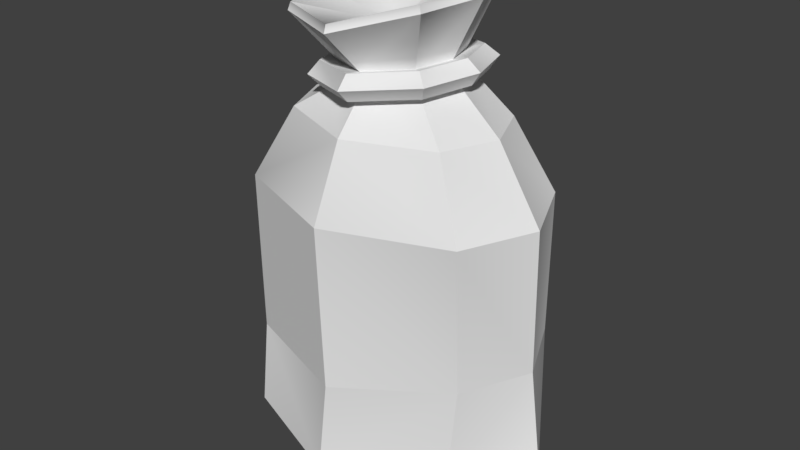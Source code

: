# Source: Sack.blend  (saved by Blender 2.78.0; exported with 4.5.12 LTS)
import bpy
from mathutils import Matrix  # noqa: F401  (used for matrix-valued properties, if any)

bpy.ops.wm.read_factory_settings(use_empty=True)
scene = bpy.context.scene
scene.name = 'Scene'

# ---- collections
col_collection_1 = bpy.data.collections.new('Collection 1'); scene.collection.children.link(col_collection_1)

# ---- world
world_world = bpy.data.worlds.new('World'); scene.world = world_world
world_world.color = (0.05088, 0.05088, 0.05088)
world_world.use_sun_shadow = False
world_world.sun_shadow_jitter_overblur = 0.0
world_world.cycles.sampling_method = 'MANUAL'

# ---- meshes
me_untitled_018 = bpy.data.meshes.new('Untitled.018')
me_untitled_018.from_pydata([(0.005158, 0.949, 0.1364), (0.00199, 0.9511, -0.144), (0.01079, 0.9044, 0.141), (-0.1012, 0.9362, 0.08493), (0.007506, 0.9066, -0.1493), (-0.1032, 0.9375, -0.0903), (-0.1308, 0.9333, -0.002391), (0.1104, 0.9627, 0.08274), (0.138, 0.9669, -0.005176), (0.1084, 0.964, -0.0925), (-0.09852, 0.8912, 0.08767), (-0.1006, 0.8926, -0.09378), (-0.1289, 0.8882, -0.002753), (0.1189, 0.9184, 0.08542), (0.1472, 0.9227, -0.005615), (0.1168, 0.9197, -0.09604), (-0.1673, 0.877, -0.002403), (-0.1309, 0.8826, -0.1193), (0.007832, 0.9005, -0.1906), (-0.1283, 0.8808, 0.1137), (0.1482, 0.9175, -0.1222), (0.1872, 0.9213, -0.006078), (0.01204, 0.8977, 0.1821), (0.004816, 0.9551, 0.1763), (-0.1318, 0.9386, 0.1102), (-0.1343, 0.9403, -0.1148), (-0.1698, 0.9348, -0.001939), (0.000749, 0.9578, -0.1837), (0.1508, 0.9157, 0.1108), (0.1399, 0.9726, 0.1074), (0.1754, 0.978, -0.005514), (0.1374, 0.9743, -0.1176), (0.008749, 0.9262, 0.2074), (-0.151, 0.9069, 0.1298), (-0.154, 0.9089, -0.1344), (-0.1955, 0.9025, -0.001892), (0.003972, 0.9294, -0.2153), (0.1667, 0.9467, 0.1265), (0.2082, 0.953, -0.006075), (0.1638, 0.9486, -0.1377), (0.008055, 0.02715, 0.3017), (0.008055, 0.6492, -0.2885), (0.008055, 0.02715, -0.3017), (0.005158, 0.949, 0.1364), (0.00199, 0.9511, -0.144), (-0.006217, 1.047, 0.2256), (-0.01575, 1.086, -0.2311), (0.008055, 0.2404, 0.2718), (0.008055, 0.2404, -0.2718), (-0.2912, 0.02715, 0.1886), (0.2912, 0.05924, 0.1893), (-0.2912, 0.02715, -0.1886), (0.2912, 0.05924, -0.1879), (-0.4126, 0.02715, -1.371e-06), (0.008055, -0.05803, -1.371e-06), (0.4126, 0.05924, 0.0006913), (0.008055, 0.8236, 0.2092), (0.008055, 0.8236, -0.2092), (0.01079, 0.9044, 0.141), (-0.1012, 0.9362, 0.08493), (0.007506, 0.9066, -0.1493), (-0.1032, 0.9375, -0.0903), (-0.1308, 0.9333, -0.002391), (0.1104, 0.9627, 0.08274), (0.138, 0.9669, -0.005176), (0.1084, 0.964, -0.0925), (-0.189, 1.043, 0.142), (-0.1929, 1.063, -0.1436), (-0.2395, 1.044, -0.0002415), (0.1673, 1.1, 0.1383), (0.2132, 1.112, -0.00493), (0.1615, 1.123, -0.1471), (-0.008513, 1.065, 0.2172), (-0.01785, 1.103, -0.2224), (-0.004625, 1.016, -0.003197), (-0.3649, 0.2404, -1.371e-06), (0.008055, 0.6492, 0.2885), (-0.2855, 0.2404, 0.1699), (0.3016, 0.2995, 0.1699), (0.381, 0.2995, -1.371e-06), (0.3016, 0.2995, -0.1699), (-0.2855, 0.2404, -0.1699), (-0.2925, -0.03526, -1.371e-06), (0.2925, -0.003169, 0.0006913), (-0.1955, 0.8236, 0.1308), (-0.1955, 0.8236, -0.1308), (-0.2505, 0.8236, -1.371e-06), (0.2116, 0.8236, 0.1308), (0.2666, 0.8236, -1.371e-06), (0.2116, 0.8236, -0.1308), (-0.09852, 0.8912, 0.08767), (-0.1006, 0.8926, -0.09378), (-0.1289, 0.8882, -0.002753), (0.1189, 0.9184, 0.08542), (0.1472, 0.9227, -0.005615), (0.1168, 0.9197, -0.09604), (-0.1853, 1.061, 0.1368), (-0.1891, 1.081, -0.1381), (-0.2341, 1.062, -0.0001615), (0.159, 1.117, 0.1332), (0.2033, 1.129, -0.004693), (0.1533, 1.14, -0.1416), (-0.3598, 0.6492, -1.371e-06), (-0.2815, 0.6492, -0.1803), (0.2976, 0.6492, -0.1803), (0.3759, 0.6492, -1.371e-06), (0.2976, 0.6492, 0.1803), (-0.2815, 0.6492, 0.1803)], [], [(8, 7, 29, 30), (6, 5, 25, 26), (15, 4, 18, 20), (4, 11, 17, 18), (1, 9, 31, 27), (9, 8, 30, 31), (13, 14, 21, 28), (14, 15, 20, 21), (32, 23, 24, 33), (34, 17, 16, 35), (34, 36, 18, 17), (33, 35, 16, 19), (37, 28, 21, 38), (37, 32, 22, 28), (38, 21, 20, 39), (36, 27, 31, 39), (5, 1, 27, 25), (10, 2, 22, 19), (7, 0, 23, 29), (2, 13, 28, 22), (11, 12, 16, 17), (3, 6, 26, 24), (12, 10, 19, 16), (0, 3, 24, 23), (18, 36, 39, 20), (30, 38, 39, 31), (29, 23, 32, 37), (29, 37, 38, 30), (24, 26, 35, 33), (25, 27, 36, 34), (25, 34, 35, 26), (22, 32, 33, 19), (77, 47, 76, 107), (106, 78, 79, 105), (76, 47, 78, 106), (72, 74, 96), (74, 99, 100), (74, 72, 99), (41, 48, 81, 103), (79, 80, 104, 105), (80, 48, 41, 104), (51, 42, 54, 82), (54, 40, 49, 82), (49, 53, 82), (53, 51, 82), (52, 55, 83), (55, 50, 83), (50, 40, 54, 83), (54, 42, 52, 83), (107, 102, 75, 77), (75, 102, 103, 81), (107, 76, 56, 84), (85, 103, 102, 86), (85, 86, 92, 91), (57, 85, 91, 60), (57, 41, 103, 85), (84, 86, 102, 107), (86, 84, 90, 92), (87, 106, 105, 88), (56, 76, 106, 87), (88, 105, 104, 89), (88, 89, 95, 94), (104, 41, 57, 89), (89, 57, 60, 95), (56, 58, 90, 84), (88, 94, 93, 87), (87, 93, 58, 56), (43, 45, 66, 59), (61, 62, 68, 67), (44, 61, 67, 46), (59, 66, 68, 62), (63, 64, 70, 69), (43, 63, 69, 45), (64, 65, 71, 70), (44, 46, 71, 65), (66, 45, 72, 96), (97, 67, 68, 98), (74, 97, 98), (73, 97, 74), (73, 46, 67, 97), (96, 98, 68, 66), (99, 69, 70, 100), (72, 45, 69, 99), (100, 70, 71, 101), (74, 100, 101), (71, 46, 73, 101), (74, 98, 96), (74, 101, 73), (53, 49, 77, 75), (53, 75, 81, 51), (40, 47, 77, 49), (50, 55, 79, 78), (40, 50, 78, 47), (55, 52, 80, 79), (48, 80, 52, 42), (48, 42, 51, 81)])
_k = set([(47, 76), (47, 77), (76, 107), (77, 107)])
me_untitled_018.attributes.new('sharp_edge', 'BOOLEAN', 'EDGE').data.foreach_set('value', [ (min(e.vertices), max(e.vertices)) in _k for e in me_untitled_018.edges])
_uv = me_untitled_018.uv_layers.new(name='map1')
_uv.uv.foreach_set('vector', [0.6669, 0.7296, 0.6672, 0.7486, 0.6672, 0.7486, 0.6669, 0.7296, 0.6652, 0.6417, 0.6656, 0.6597, 0.6656, 0.6597, 0.6652, 0.6417, 0.903, 0.8215, 0.9105, 0.7916, 0.9105, 0.7916, 0.903, 0.8215, 0.9105, 0.7916, 0.9272, 0.7678, 0.9272, 0.7678, 0.9105, 0.7916, 0.666, 0.6848, 0.6665, 0.7106, 0.6665, 0.7106, 0.666, 0.6848, 0.6665, 0.7106, 0.6669, 0.7296, 0.6669, 0.7296, 0.6665, 0.7106, 0.8928, 0.8643, 0.9025, 0.844, 0.9025, 0.844, 0.8928, 0.8643, 0.9025, 0.844, 0.903, 0.8215, 0.903, 0.8215, 0.9025, 0.844, 0.6619, 0.7744, 0.6677, 0.7747, 0.6682, 0.8001, 0.6624, 0.7998, 0.6598, 0.6601, 0.6539, 0.6604, 0.6536, 0.6425, 0.6594, 0.6421, 0.6598, 0.6601, 0.6602, 0.6853, 0.6544, 0.6859, 0.6539, 0.6604, 0.6624, 0.7998, 0.6627, 0.8174, 0.6569, 0.8174, 0.6566, 0.7995, 0.6614, 0.7486, 0.6556, 0.7487, 0.6553, 0.7298, 0.6611, 0.7297, 0.6614, 0.7486, 0.6619, 0.7744, 0.6561, 0.774, 0.6556, 0.7487, 0.6611, 0.7297, 0.6553, 0.7298, 0.6549, 0.7112, 0.6607, 0.7109, 0.6602, 0.6853, 0.666, 0.6848, 0.6665, 0.7106, 0.6607, 0.7109, 0.6656, 0.6597, 0.666, 0.6848, 0.666, 0.6848, 0.6656, 0.6597, 0.8923, 0.9238, 0.8871, 0.895, 0.8871, 0.895, 0.8923, 0.9238, 0.6672, 0.7486, 0.6677, 0.7747, 0.6677, 0.7747, 0.6672, 0.7486, 0.8871, 0.895, 0.8928, 0.8643, 0.8928, 0.8643, 0.8871, 0.895, 0.9272, 0.7678, 0.943, 0.7586, 0.943, 0.7586, 0.9272, 0.7678, 0.6682, 0.8001, 0.6685, 0.8174, 0.6685, 0.8174, 0.6682, 0.8001, 0.9021, 0.939, 0.8923, 0.9238, 0.8923, 0.9238, 0.9021, 0.939, 0.6677, 0.7747, 0.6682, 0.8001, 0.6682, 0.8001, 0.6677, 0.7747, 0.6544, 0.6859, 0.6602, 0.6853, 0.6607, 0.7109, 0.6549, 0.7112, 0.6669, 0.7296, 0.6611, 0.7297, 0.6607, 0.7109, 0.6665, 0.7106, 0.6672, 0.7486, 0.6677, 0.7747, 0.6619, 0.7744, 0.6614, 0.7486, 0.6672, 0.7486, 0.6614, 0.7486, 0.6611, 0.7297, 0.6669, 0.7296, 0.6682, 0.8001, 0.6685, 0.8174, 0.6627, 0.8174, 0.6624, 0.7998, 0.6656, 0.6597, 0.666, 0.6848, 0.6602, 0.6853, 0.6598, 0.6601, 0.6656, 0.6597, 0.6598, 0.6601, 0.6594, 0.6421, 0.6652, 0.6417, 0.6561, 0.774, 0.6619, 0.7744, 0.6624, 0.7998, 0.6566, 0.7995, 0.7625, 0.9619, 0.7671, 0.9072, 0.8422, 0.9085, 0.8447, 0.9623, 0.8338, 0.8589, 0.7677, 0.8485, 0.7675, 0.815, 0.8301, 0.829, 0.8422, 0.9085, 0.7671, 0.9072, 0.7677, 0.8485, 0.8338, 0.8589, 0.9953, 0.6664, 0.9563, 0.6667, 0.98, 0.6341, 0.9563, 0.6667, 0.9809, 0.6991, 0.9558, 0.7077, 0.9563, 0.6667, 0.9953, 0.6664, 0.9809, 0.6991, 0.8755, 0.7627, 0.8069, 0.7318, 0.8259, 0.6801, 0.9004, 0.7146, 0.7675, 0.815, 0.7826, 0.7849, 0.8474, 0.8042, 0.8301, 0.829, 0.7826, 0.7849, 0.8069, 0.7318, 0.8755, 0.7627, 0.8474, 0.8042, 0.7871, 0.6665, 0.7719, 0.7201, 0.7218, 0.7032, 0.7633, 0.6487, 0.678, 0.8968, 0.7305, 0.9028, 0.7216, 0.9578, 0.6925, 0.9638, 0.7216, 0.9578, 0.7089, 0.9894, 0.6925, 0.9638, 0.7889, 0.6325, 0.7871, 0.6665, 0.7633, 0.6487, 0.7453, 0.7679, 0.7221, 0.8049, 0.7182, 0.7737, 0.7221, 0.8049, 0.7268, 0.8483, 0.7049, 0.8314, 0.7268, 0.8483, 0.7305, 0.9028, 0.678, 0.8968, 0.7049, 0.8314, 0.7218, 0.7032, 0.7719, 0.7201, 0.7453, 0.7679, 0.7182, 0.7737, 0.8447, 0.9623, 0.8475, 0.9933, 0.7589, 0.9922, 0.7625, 0.9619, 0.8353, 0.6511, 0.9157, 0.6873, 0.9004, 0.7146, 0.8259, 0.6801, 0.8447, 0.9623, 0.8422, 0.9085, 0.874, 0.9031, 0.8797, 0.9459, 0.9257, 0.7434, 0.9004, 0.7146, 0.9157, 0.6873, 0.943, 0.7261, 0.9257, 0.7434, 0.943, 0.7261, 0.943, 0.7586, 0.9272, 0.7678, 0.9015, 0.7806, 0.9257, 0.7434, 0.9272, 0.7678, 0.9105, 0.7916, 0.9015, 0.7806, 0.8755, 0.7627, 0.9004, 0.7146, 0.9257, 0.7434, 0.8797, 0.9459, 0.8884, 0.9684, 0.8475, 0.9933, 0.8447, 0.9623, 0.8884, 0.9684, 0.8797, 0.9459, 0.8923, 0.9238, 0.9021, 0.939, 0.8724, 0.8616, 0.8338, 0.8589, 0.8301, 0.829, 0.8713, 0.839, 0.874, 0.9031, 0.8422, 0.9085, 0.8338, 0.8589, 0.8724, 0.8616, 0.8713, 0.839, 0.8301, 0.829, 0.8474, 0.8042, 0.8831, 0.8193, 0.8713, 0.839, 0.8831, 0.8193, 0.903, 0.8215, 0.9025, 0.844, 0.8474, 0.8042, 0.8755, 0.7627, 0.9015, 0.7806, 0.8831, 0.8193, 0.8831, 0.8193, 0.9015, 0.7806, 0.9105, 0.7916, 0.903, 0.8215, 0.874, 0.9031, 0.8871, 0.895, 0.8923, 0.9238, 0.8797, 0.9459, 0.8713, 0.839, 0.9025, 0.844, 0.8928, 0.8643, 0.8724, 0.8616, 0.8724, 0.8616, 0.8928, 0.8643, 0.8871, 0.895, 0.874, 0.9031, 0.6677, 0.7747, 0.6912, 0.7793, 0.6965, 0.811, 0.6682, 0.8001, 0.6656, 0.6597, 0.6652, 0.6417, 0.6867, 0.6226, 0.6943, 0.6475, 0.666, 0.6848, 0.6656, 0.6597, 0.6943, 0.6475, 0.6962, 0.6782, 0.6682, 0.8001, 0.6965, 0.811, 0.6912, 0.8361, 0.6685, 0.8174, 0.6672, 0.7486, 0.6669, 0.7296, 0.7019, 0.7289, 0.7011, 0.7518, 0.6677, 0.7747, 0.6672, 0.7486, 0.7011, 0.7518, 0.6912, 0.7793, 0.6669, 0.7296, 0.6665, 0.7106, 0.7059, 0.7061, 0.7019, 0.7289, 0.666, 0.6848, 0.6962, 0.6782, 0.7059, 0.7061, 0.6665, 0.7106, 0.6965, 0.811, 0.6912, 0.7793, 0.6951, 0.7798, 0.7002, 0.8115, 0.6976, 0.6466, 0.6943, 0.6475, 0.6867, 0.6226, 0.6903, 0.6219, 0.9563, 0.6667, 0.9295, 0.6354, 0.9546, 0.6262, 0.9154, 0.6677, 0.9295, 0.6354, 0.9563, 0.6667, 0.7, 0.6775, 0.6962, 0.6782, 0.6943, 0.6475, 0.6978, 0.6462, 0.7002, 0.8115, 0.6949, 0.8365, 0.6912, 0.8361, 0.6965, 0.811, 0.7049, 0.7523, 0.7011, 0.7518, 0.7019, 0.7289, 0.7056, 0.7291, 0.6951, 0.7798, 0.6912, 0.7793, 0.7011, 0.7518, 0.7049, 0.7523, 0.7056, 0.7291, 0.7019, 0.7289, 0.7059, 0.7061, 0.7096, 0.7056, 0.9563, 0.6667, 0.9558, 0.7077, 0.9303, 0.6998, 0.7059, 0.7061, 0.6962, 0.6782, 0.7, 0.6775, 0.7096, 0.7056, 0.9563, 0.6667, 0.9546, 0.6262, 0.98, 0.6341, 0.9563, 0.6667, 0.9303, 0.6998, 0.9154, 0.6677, 0.7089, 0.9894, 0.7216, 0.9578, 0.7625, 0.9619, 0.7589, 0.9922, 0.7889, 0.6325, 0.8353, 0.6511, 0.8259, 0.6801, 0.7871, 0.6665, 0.7305, 0.9028, 0.7671, 0.9072, 0.7625, 0.9619, 0.7216, 0.9578, 0.7268, 0.8483, 0.7221, 0.8049, 0.7675, 0.815, 0.7677, 0.8485, 0.7305, 0.9028, 0.7268, 0.8483, 0.7677, 0.8485, 0.7671, 0.9072, 0.7221, 0.8049, 0.7453, 0.7679, 0.7826, 0.7849, 0.7675, 0.815, 0.8069, 0.7318, 0.7826, 0.7849, 0.7453, 0.7679, 0.7719, 0.7201, 0.8069, 0.7318, 0.7719, 0.7201, 0.7871, 0.6665, 0.8259, 0.6801])
_uv.active_render = True
_uv = me_untitled_018.uv_layers.new(name='uvSet')
_uv.uv.foreach_set('vector', [0.7758, 0.2795, 0.7767, 0.3282, 0.7767, 0.3282, 0.7758, 0.2795, 0.7716, 0.05482, 0.7725, 0.1008, 0.7725, 0.1008, 0.7716, 0.05482, 0.6212, 0.5245, 0.6418, 0.4423, 0.6418, 0.4423, 0.6212, 0.5245, 0.6418, 0.4423, 0.6876, 0.377, 0.6876, 0.377, 0.6418, 0.4423, 0.7737, 0.1649, 0.7749, 0.231, 0.7749, 0.231, 0.7737, 0.1649, 0.7749, 0.231, 0.7758, 0.2795, 0.7758, 0.2795, 0.7749, 0.231, 0.5933, 0.642, 0.6198, 0.5862, 0.6198, 0.5862, 0.5933, 0.642, 0.6198, 0.5862, 0.6212, 0.5245, 0.6212, 0.5245, 0.6198, 0.5862, 0.7631, 0.3942, 0.778, 0.395, 0.7792, 0.4599, 0.7643, 0.4592, 0.7576, 0.1017, 0.7427, 0.1026, 0.7419, 0.05668, 0.7567, 0.05575, 0.7576, 0.1017, 0.7588, 0.1664, 0.744, 0.1678, 0.7427, 0.1026, 0.7643, 0.4592, 0.7652, 0.5043, 0.7503, 0.5042, 0.7494, 0.4585, 0.7619, 0.3283, 0.747, 0.3284, 0.7461, 0.2802, 0.7609, 0.2799, 0.7619, 0.3283, 0.7631, 0.3942, 0.7482, 0.3933, 0.747, 0.3284, 0.7609, 0.2799, 0.7461, 0.2802, 0.7452, 0.2325, 0.76, 0.2318, 0.7588, 0.1664, 0.7737, 0.1649, 0.7749, 0.231, 0.76, 0.2318, 0.7725, 0.1008, 0.7737, 0.1649, 0.7737, 0.1649, 0.7725, 0.1008, 0.5919, 0.8054, 0.5776, 0.7263, 0.5776, 0.7263, 0.5919, 0.8054, 0.7767, 0.3282, 0.778, 0.395, 0.778, 0.395, 0.7767, 0.3282, 0.5776, 0.7263, 0.5933, 0.642, 0.5933, 0.642, 0.5776, 0.7263, 0.6876, 0.377, 0.7311, 0.3516, 0.7311, 0.3516, 0.6876, 0.377, 0.7792, 0.4599, 0.7801, 0.5043, 0.7801, 0.5043, 0.7792, 0.4599, 0.6189, 0.8469, 0.5919, 0.8054, 0.5919, 0.8054, 0.6189, 0.8469, 0.778, 0.395, 0.7792, 0.4599, 0.7792, 0.4599, 0.778, 0.395, 0.744, 0.1678, 0.7588, 0.1664, 0.76, 0.2318, 0.7452, 0.2325, 0.7758, 0.2795, 0.7609, 0.2799, 0.76, 0.2318, 0.7749, 0.231, 0.7767, 0.3282, 0.778, 0.395, 0.7631, 0.3942, 0.7619, 0.3283, 0.7767, 0.3282, 0.7619, 0.3283, 0.7609, 0.2799, 0.7758, 0.2795, 0.7792, 0.4599, 0.7801, 0.5043, 0.7652, 0.5043, 0.7643, 0.4592, 0.7725, 0.1008, 0.7737, 0.1649, 0.7588, 0.1664, 0.7576, 0.1017, 0.7725, 0.1008, 0.7576, 0.1017, 0.7567, 0.05575, 0.7716, 0.05482, 0.7482, 0.3933, 0.7631, 0.3942, 0.7643, 0.4592, 0.7494, 0.4585, 0.2356, 0.91, 0.2481, 0.7596, 0.4543, 0.7632, 0.4611, 0.9109, 0.4313, 0.627, 0.2497, 0.5985, 0.2493, 0.5066, 0.421, 0.545, 0.4543, 0.7632, 0.2481, 0.7596, 0.2497, 0.5985, 0.4313, 0.627, 0.8495, 0.6338, 0.7406, 0.6344, 0.8068, 0.5438, 0.7406, 0.6344, 0.8093, 0.7249, 0.7392, 0.7486, 0.7406, 0.6344, 0.8495, 0.6338, 0.8093, 0.7249, 0.5458, 0.3628, 0.3575, 0.278, 0.4095, 0.1363, 0.6142, 0.2309, 0.2493, 0.5066, 0.2906, 0.424, 0.4686, 0.477, 0.421, 0.545, 0.2906, 0.424, 0.3575, 0.278, 0.5458, 0.3628, 0.4686, 0.477, 0.3031, 0.09881, 0.2613, 0.2459, 0.1238, 0.1997, 0.2376, 0.04996, 0.003527, 0.7311, 0.1475, 0.7476, 0.1233, 0.8986, 0.04339, 0.9151, 0.1233, 0.8986, 0.08847, 0.9852, 0.04339, 0.9151, 0.3079, 0.005395, 0.3031, 0.09881, 0.2376, 0.04996, 0.1882, 0.3771, 0.1246, 0.4788, 0.1138, 0.3931, 0.1246, 0.4788, 0.1375, 0.5979, 0.07745, 0.5515, 0.1375, 0.5979, 0.1475, 0.7476, 0.003527, 0.7311, 0.07745, 0.5515, 0.1238, 0.1997, 0.2613, 0.2459, 0.1882, 0.3771, 0.1138, 0.3931, 0.4611, 0.9109, 0.4688, 0.996, 0.2257, 0.9929, 0.2356, 0.91, 0.4353, 0.05666, 0.6562, 0.1559, 0.6142, 0.2309, 0.4095, 0.1363, 0.4611, 0.9109, 0.4543, 0.7632, 0.5417, 0.7484, 0.5573, 0.8659, 0.6836, 0.3101, 0.6142, 0.2309, 0.6562, 0.1559, 0.7309, 0.2625, 0.6836, 0.3101, 0.7309, 0.2625, 0.7311, 0.3516, 0.6876, 0.377, 0.617, 0.4121, 0.6836, 0.3101, 0.6876, 0.377, 0.6418, 0.4423, 0.617, 0.4121, 0.5458, 0.3628, 0.6142, 0.2309, 0.6836, 0.3101, 0.5573, 0.8659, 0.581, 0.9278, 0.4688, 0.996, 0.4611, 0.9109, 0.581, 0.9278, 0.5573, 0.8659, 0.5919, 0.8054, 0.6189, 0.8469, 0.5371, 0.6346, 0.4313, 0.627, 0.421, 0.545, 0.5341, 0.5725, 0.5417, 0.7484, 0.4543, 0.7632, 0.4313, 0.627, 0.5371, 0.6346, 0.5341, 0.5725, 0.421, 0.545, 0.4686, 0.477, 0.5666, 0.5184, 0.5341, 0.5725, 0.5666, 0.5184, 0.6212, 0.5245, 0.6198, 0.5862, 0.4686, 0.477, 0.5458, 0.3628, 0.617, 0.4121, 0.5666, 0.5184, 0.5666, 0.5184, 0.617, 0.4121, 0.6418, 0.4423, 0.6212, 0.5245, 0.5417, 0.7484, 0.5776, 0.7263, 0.5919, 0.8054, 0.5573, 0.8659, 0.5341, 0.5725, 0.6198, 0.5862, 0.5933, 0.642, 0.5371, 0.6346, 0.5371, 0.6346, 0.5933, 0.642, 0.5776, 0.7263, 0.5417, 0.7484, 0.778, 0.395, 0.8381, 0.4067, 0.8517, 0.4878, 0.7792, 0.4599, 0.7725, 0.1008, 0.7716, 0.05482, 0.8264, 0.005844, 0.8458, 0.06957, 0.7737, 0.1649, 0.7725, 0.1008, 0.8458, 0.06957, 0.8508, 0.148, 0.7792, 0.4599, 0.8517, 0.4878, 0.838, 0.552, 0.7801, 0.5043, 0.7767, 0.3282, 0.7758, 0.2795, 0.8654, 0.2778, 0.8633, 0.3365, 0.778, 0.395, 0.7767, 0.3282, 0.8633, 0.3365, 0.8381, 0.4067, 0.7758, 0.2795, 0.7749, 0.231, 0.8756, 0.2195, 0.8654, 0.2778, 0.7737, 0.1649, 0.8508, 0.148, 0.8756, 0.2195, 0.7749, 0.231, 0.8517, 0.4878, 0.8381, 0.4067, 0.848, 0.4079, 0.8612, 0.4892, 0.8544, 0.06736, 0.8458, 0.06957, 0.8264, 0.005844, 0.8359, 0.003968, 0.7406, 0.6344, 0.666, 0.5473, 0.736, 0.5216, 0.6266, 0.6374, 0.666, 0.5473, 0.7406, 0.6344, 0.8606, 0.1462, 0.8508, 0.148, 0.8458, 0.06957, 0.855, 0.06638, 0.8612, 0.4892, 0.8474, 0.5532, 0.838, 0.552, 0.8517, 0.4878, 0.8731, 0.3376, 0.8633, 0.3365, 0.8654, 0.2778, 0.8748, 0.2783, 0.848, 0.4079, 0.8381, 0.4067, 0.8633, 0.3365, 0.8731, 0.3376, 0.8748, 0.2783, 0.8654, 0.2778, 0.8756, 0.2195, 0.8852, 0.2182, 0.7406, 0.6344, 0.7392, 0.7486, 0.6681, 0.7268, 0.8756, 0.2195, 0.8508, 0.148, 0.8606, 0.1462, 0.8852, 0.2182, 0.7406, 0.6344, 0.736, 0.5216, 0.8068, 0.5438, 0.7406, 0.6344, 0.6681, 0.7268, 0.6266, 0.6374, 0.08847, 0.9852, 0.1233, 0.8986, 0.2356, 0.91, 0.2257, 0.9929, 0.3079, 0.005395, 0.4353, 0.05666, 0.4095, 0.1363, 0.3031, 0.09881, 0.1475, 0.7476, 0.2481, 0.7596, 0.2356, 0.91, 0.1233, 0.8986, 0.1375, 0.5979, 0.1246, 0.4788, 0.2493, 0.5066, 0.2497, 0.5985, 0.1475, 0.7476, 0.1375, 0.5979, 0.2497, 0.5985, 0.2481, 0.7596, 0.1246, 0.4788, 0.1882, 0.3771, 0.2906, 0.424, 0.2493, 0.5066, 0.3575, 0.278, 0.2906, 0.424, 0.1882, 0.3771, 0.2613, 0.2459, 0.3575, 0.278, 0.2613, 0.2459, 0.3031, 0.09881, 0.4095, 0.1363])
_ca = me_untitled_018.color_attributes.new('Col', 'BYTE_COLOR', 'CORNER')
_ca.data.foreach_set('color', [0.1248, 0.08866, 0.07036, 1.0, 0.1248, 0.08866, 0.07036, 1.0, 0.1248, 0.08866, 0.07036, 1.0, 0.1248, 0.08866, 0.07036, 1.0, 0.1248, 0.08866, 0.07036, 1.0, 0.1248, 0.08866, 0.07036, 1.0, 0.1248, 0.08866, 0.07036, 1.0, 0.1248, 0.08866, 0.07036, 1.0, 0.1248, 0.08866, 0.07036, 1.0, 0.1248, 0.08866, 0.07036, 1.0, 0.1248, 0.08866, 0.07036, 1.0, 0.1248, 0.08866, 0.07036, 1.0, 0.1248, 0.08866, 0.07036, 1.0, 0.1248, 0.08866, 0.07036, 1.0, 0.1248, 0.08866, 0.07036, 1.0, 0.1248, 0.08866, 0.07036, 1.0, 0.1248, 0.08866, 0.07036, 1.0, 0.1248, 0.08866, 0.07036, 1.0, 0.1248, 0.08866, 0.07036, 1.0, 0.1248, 0.08866, 0.07036, 1.0, 0.1248, 0.08866, 0.07036, 1.0, 0.1248, 0.08866, 0.07036, 1.0, 0.1248, 0.08866, 0.07036, 1.0, 0.1248, 0.08866, 0.07036, 1.0, 0.1248, 0.08866, 0.07036, 1.0, 0.1248, 0.08866, 0.07036, 1.0, 0.1248, 0.08866, 0.07036, 1.0, 0.1248, 0.08866, 0.07036, 1.0, 0.1248, 0.08866, 0.07036, 1.0, 0.1248, 0.08866, 0.07036, 1.0, 0.1248, 0.08866, 0.07036, 1.0, 0.1248, 0.08866, 0.07036, 1.0, 0.1248, 0.08866, 0.07036, 1.0, 0.1248, 0.08866, 0.07036, 1.0, 0.1248, 0.08866, 0.07036, 1.0, 0.1248, 0.08866, 0.07036, 1.0, 0.1248, 0.08866, 0.07036, 1.0, 0.1248, 0.08866, 0.07036, 1.0, 0.1248, 0.08866, 0.07036, 1.0, 0.1248, 0.08866, 0.07036, 1.0, 0.1248, 0.08866, 0.07036, 1.0, 0.1248, 0.08866, 0.07036, 1.0, 0.1248, 0.08866, 0.07036, 1.0, 0.1248, 0.08866, 0.07036, 1.0, 0.1248, 0.08866, 0.07036, 1.0, 0.1248, 0.08866, 0.07036, 1.0, 0.1248, 0.08866, 0.07036, 1.0, 0.1248, 0.08866, 0.07036, 1.0, 0.1248, 0.08866, 0.07036, 1.0, 0.1248, 0.08866, 0.07036, 1.0, 0.1248, 0.08866, 0.07036, 1.0, 0.1248, 0.08866, 0.07036, 1.0, 0.1248, 0.08866, 0.07036, 1.0, 0.1248, 0.08866, 0.07036, 1.0, 0.1248, 0.08866, 0.07036, 1.0, 0.1248, 0.08866, 0.07036, 1.0, 0.1248, 0.08866, 0.07036, 1.0, 0.1248, 0.08866, 0.07036, 1.0, 0.1248, 0.08866, 0.07036, 1.0, 0.1248, 0.08866, 0.07036, 1.0, 0.1248, 0.08866, 0.07036, 1.0, 0.1248, 0.08866, 0.07036, 1.0, 0.1248, 0.08866, 0.07036, 1.0, 0.1248, 0.08866, 0.07036, 1.0, 0.1248, 0.08866, 0.07036, 1.0, 0.1248, 0.08866, 0.07036, 1.0, 0.1248, 0.08866, 0.07036, 1.0, 0.1248, 0.08866, 0.07036, 1.0, 0.1248, 0.08866, 0.07036, 1.0, 0.1248, 0.08866, 0.07036, 1.0, 0.1248, 0.08866, 0.07036, 1.0, 0.1248, 0.08866, 0.07036, 1.0, 0.1248, 0.08866, 0.07036, 1.0, 0.1248, 0.08866, 0.07036, 1.0, 0.1248, 0.08866, 0.07036, 1.0, 0.1248, 0.08866, 0.07036, 1.0, 0.1248, 0.08866, 0.07036, 1.0, 0.1248, 0.08866, 0.07036, 1.0, 0.1248, 0.08866, 0.07036, 1.0, 0.1248, 0.08866, 0.07036, 1.0, 0.1248, 0.08866, 0.07036, 1.0, 0.1248, 0.08866, 0.07036, 1.0, 0.1248, 0.08866, 0.07036, 1.0, 0.1248, 0.08866, 0.07036, 1.0, 0.1248, 0.08866, 0.07036, 1.0, 0.1248, 0.08866, 0.07036, 1.0, 0.1248, 0.08866, 0.07036, 1.0, 0.1248, 0.08866, 0.07036, 1.0, 0.1248, 0.08866, 0.07036, 1.0, 0.1248, 0.08866, 0.07036, 1.0, 0.1248, 0.08866, 0.07036, 1.0, 0.1248, 0.08866, 0.07036, 1.0, 0.1248, 0.08866, 0.07036, 1.0, 0.1248, 0.08866, 0.07036, 1.0, 0.1248, 0.08866, 0.07036, 1.0, 0.1248, 0.08866, 0.07036, 1.0, 0.1248, 0.08866, 0.07036, 1.0, 0.1248, 0.08866, 0.07036, 1.0, 0.1248, 0.08866, 0.07036, 1.0, 0.1248, 0.08866, 0.07036, 1.0, 0.1248, 0.08866, 0.07036, 1.0, 0.1248, 0.08866, 0.07036, 1.0, 0.1248, 0.08866, 0.07036, 1.0, 0.1248, 0.08866, 0.07036, 1.0, 0.1248, 0.08866, 0.07036, 1.0, 0.1248, 0.08866, 0.07036, 1.0, 0.1248, 0.08866, 0.07036, 1.0, 0.1248, 0.08866, 0.07036, 1.0, 0.1248, 0.08866, 0.07036, 1.0, 0.1248, 0.08866, 0.07036, 1.0, 0.1248, 0.08866, 0.07036, 1.0, 0.1248, 0.08866, 0.07036, 1.0, 0.1248, 0.08866, 0.07036, 1.0, 0.1248, 0.08866, 0.07036, 1.0, 0.1248, 0.08866, 0.07036, 1.0, 0.1248, 0.08866, 0.07036, 1.0, 0.1248, 0.08866, 0.07036, 1.0, 0.1248, 0.08866, 0.07036, 1.0, 0.1248, 0.08866, 0.07036, 1.0, 0.1248, 0.08866, 0.07036, 1.0, 0.1248, 0.08866, 0.07036, 1.0, 0.1248, 0.08866, 0.07036, 1.0, 0.1248, 0.08866, 0.07036, 1.0, 0.1248, 0.08866, 0.07036, 1.0, 0.1248, 0.08866, 0.07036, 1.0, 0.1248, 0.08866, 0.07036, 1.0, 0.1248, 0.08866, 0.07036, 1.0, 0.1248, 0.08866, 0.07036, 1.0, 0.2623, 0.2122, 0.1356, 1.0, 0.2623, 0.2122, 0.1356, 1.0, 0.2623, 0.2122, 0.1356, 1.0, 0.2623, 0.2122, 0.1356, 1.0, 0.2623, 0.2122, 0.1356, 1.0, 0.2623, 0.2122, 0.1356, 1.0, 0.2623, 0.2122, 0.1356, 1.0, 0.2623, 0.2122, 0.1356, 1.0, 0.2623, 0.2122, 0.1356, 1.0, 0.2623, 0.2122, 0.1356, 1.0, 0.2623, 0.2122, 0.1356, 1.0, 0.2623, 0.2122, 0.1356, 1.0, 0.2623, 0.2122, 0.1356, 1.0, 0.2623, 0.2122, 0.1356, 1.0, 0.2623, 0.2122, 0.1356, 1.0, 0.2623, 0.2122, 0.1356, 1.0, 0.2623, 0.2122, 0.1356, 1.0, 0.2623, 0.2122, 0.1356, 1.0, 0.2623, 0.2122, 0.1356, 1.0, 0.2623, 0.2122, 0.1356, 1.0, 0.2623, 0.2122, 0.1356, 1.0, 0.2623, 0.2122, 0.1356, 1.0, 0.2623, 0.2122, 0.1356, 1.0, 0.2623, 0.2122, 0.1356, 1.0, 0.2623, 0.2122, 0.1356, 1.0, 0.2623, 0.2122, 0.1356, 1.0, 0.2623, 0.2122, 0.1356, 1.0, 0.2623, 0.2122, 0.1356, 1.0, 0.2623, 0.2122, 0.1356, 1.0, 0.2623, 0.2122, 0.1356, 1.0, 0.2623, 0.2122, 0.1356, 1.0, 0.2623, 0.2122, 0.1356, 1.0, 0.2623, 0.2122, 0.1356, 1.0, 0.2623, 0.2122, 0.1356, 1.0, 0.2623, 0.2122, 0.1356, 1.0, 0.2623, 0.2122, 0.1356, 1.0, 0.2623, 0.2122, 0.1356, 1.0, 0.2623, 0.2122, 0.1356, 1.0, 0.2623, 0.2122, 0.1356, 1.0, 0.2623, 0.2122, 0.1356, 1.0, 0.2623, 0.2122, 0.1356, 1.0, 0.2623, 0.2122, 0.1356, 1.0, 0.2623, 0.2122, 0.1356, 1.0, 0.2623, 0.2122, 0.1356, 1.0, 0.2623, 0.2122, 0.1356, 1.0, 0.2623, 0.2122, 0.1356, 1.0, 0.2623, 0.2122, 0.1356, 1.0, 0.2623, 0.2122, 0.1356, 1.0, 0.2623, 0.2122, 0.1356, 1.0, 0.2623, 0.2122, 0.1356, 1.0, 0.2623, 0.2122, 0.1356, 1.0, 0.2623, 0.2122, 0.1356, 1.0, 0.2623, 0.2122, 0.1356, 1.0, 0.2623, 0.2122, 0.1356, 1.0, 0.2623, 0.2122, 0.1356, 1.0, 0.2623, 0.2122, 0.1356, 1.0, 0.2623, 0.2122, 0.1356, 1.0, 0.2623, 0.2122, 0.1356, 1.0, 0.2623, 0.2122, 0.1356, 1.0, 0.2623, 0.2122, 0.1356, 1.0, 0.2623, 0.2122, 0.1356, 1.0, 0.2623, 0.2122, 0.1356, 1.0, 0.2623, 0.2122, 0.1356, 1.0, 0.2623, 0.2122, 0.1356, 1.0, 0.2623, 0.2122, 0.1356, 1.0, 0.2623, 0.2122, 0.1356, 1.0, 0.2623, 0.2122, 0.1356, 1.0, 0.2623, 0.2122, 0.1356, 1.0, 0.2623, 0.2122, 0.1356, 1.0, 0.2623, 0.2122, 0.1356, 1.0, 0.2623, 0.2122, 0.1356, 1.0, 0.2623, 0.2122, 0.1356, 1.0, 0.2623, 0.2122, 0.1356, 1.0, 0.2623, 0.2122, 0.1356, 1.0, 0.2623, 0.2122, 0.1356, 1.0, 0.2623, 0.2122, 0.1356, 1.0, 0.2623, 0.2122, 0.1356, 1.0, 0.2623, 0.2122, 0.1356, 1.0, 0.2623, 0.2122, 0.1356, 1.0, 0.2623, 0.2122, 0.1356, 1.0, 0.2623, 0.2122, 0.1356, 1.0, 0.2623, 0.2122, 0.1356, 1.0, 0.2623, 0.2122, 0.1356, 1.0, 0.2623, 0.2122, 0.1356, 1.0, 0.2623, 0.2122, 0.1356, 1.0, 0.2623, 0.2122, 0.1356, 1.0, 0.2623, 0.2122, 0.1356, 1.0, 0.2623, 0.2122, 0.1356, 1.0, 0.2623, 0.2122, 0.1356, 1.0, 0.2623, 0.2122, 0.1356, 1.0, 0.2623, 0.2122, 0.1356, 1.0, 0.2623, 0.2122, 0.1356, 1.0, 0.2623, 0.2122, 0.1356, 1.0, 0.2623, 0.2122, 0.1356, 1.0, 0.2623, 0.2122, 0.1356, 1.0, 0.2623, 0.2122, 0.1356, 1.0, 0.2623, 0.2122, 0.1356, 1.0, 0.2623, 0.2122, 0.1356, 1.0, 0.2623, 0.2122, 0.1356, 1.0, 0.2623, 0.2122, 0.1356, 1.0, 0.2623, 0.2122, 0.1356, 1.0, 0.2623, 0.2122, 0.1356, 1.0, 0.2623, 0.2122, 0.1356, 1.0, 0.2623, 0.2122, 0.1356, 1.0, 0.2623, 0.2122, 0.1356, 1.0, 0.2623, 0.2122, 0.1356, 1.0, 0.2623, 0.2122, 0.1356, 1.0, 0.2623, 0.2122, 0.1356, 1.0, 0.2623, 0.2122, 0.1356, 1.0, 0.2623, 0.2122, 0.1356, 1.0, 0.2623, 0.2122, 0.1356, 1.0, 0.2623, 0.2122, 0.1356, 1.0, 0.2623, 0.2122, 0.1356, 1.0, 0.2623, 0.2122, 0.1356, 1.0, 0.2623, 0.2122, 0.1356, 1.0, 0.2623, 0.2122, 0.1356, 1.0, 0.2623, 0.2122, 0.1356, 1.0, 0.2623, 0.2122, 0.1356, 1.0, 0.2623, 0.2122, 0.1356, 1.0, 0.2623, 0.2122, 0.1356, 1.0, 0.2623, 0.2122, 0.1356, 1.0, 0.2623, 0.2122, 0.1356, 1.0, 0.2623, 0.2122, 0.1356, 1.0, 0.2623, 0.2122, 0.1356, 1.0, 0.2623, 0.2122, 0.1356, 1.0, 0.2623, 0.2122, 0.1356, 1.0, 0.2623, 0.2122, 0.1356, 1.0, 0.2623, 0.2122, 0.1356, 1.0, 0.2623, 0.2122, 0.1356, 1.0, 0.2623, 0.2122, 0.1356, 1.0, 0.2623, 0.2122, 0.1356, 1.0, 0.2623, 0.2122, 0.1356, 1.0, 0.2623, 0.2122, 0.1356, 1.0, 0.2623, 0.2122, 0.1356, 1.0, 0.2623, 0.2122, 0.1356, 1.0, 0.2623, 0.2122, 0.1356, 1.0, 0.2623, 0.2122, 0.1356, 1.0, 0.2623, 0.2122, 0.1356, 1.0, 0.2623, 0.2122, 0.1356, 1.0, 0.2623, 0.2122, 0.1356, 1.0, 0.2623, 0.2122, 0.1356, 1.0, 0.2623, 0.2122, 0.1356, 1.0, 0.2623, 0.2122, 0.1356, 1.0, 0.2623, 0.2122, 0.1356, 1.0, 0.2623, 0.2122, 0.1356, 1.0, 0.2623, 0.2122, 0.1356, 1.0, 0.2623, 0.2122, 0.1356, 1.0, 0.2623, 0.2122, 0.1356, 1.0, 0.2623, 0.2122, 0.1356, 1.0, 0.2623, 0.2122, 0.1356, 1.0, 0.2623, 0.2122, 0.1356, 1.0, 0.2623, 0.2122, 0.1356, 1.0, 0.2623, 0.2122, 0.1356, 1.0, 0.2623, 0.2122, 0.1356, 1.0, 0.2623, 0.2122, 0.1356, 1.0, 0.2623, 0.2122, 0.1356, 1.0, 0.2623, 0.2122, 0.1356, 1.0, 0.2623, 0.2122, 0.1356, 1.0, 0.2623, 0.2122, 0.1356, 1.0, 0.2623, 0.2122, 0.1356, 1.0, 0.2623, 0.2122, 0.1356, 1.0, 0.2623, 0.2122, 0.1356, 1.0, 0.2623, 0.2122, 0.1356, 1.0, 0.2623, 0.2122, 0.1356, 1.0, 0.2623, 0.2122, 0.1356, 1.0, 0.2623, 0.2122, 0.1356, 1.0, 0.2623, 0.2122, 0.1356, 1.0, 0.2623, 0.2122, 0.1356, 1.0, 0.2623, 0.2122, 0.1356, 1.0, 0.2623, 0.2122, 0.1356, 1.0, 0.2623, 0.2122, 0.1356, 1.0, 0.2623, 0.2122, 0.1356, 1.0, 0.2623, 0.2122, 0.1356, 1.0, 0.2623, 0.2122, 0.1356, 1.0, 0.2623, 0.2122, 0.1356, 1.0, 0.2623, 0.2122, 0.1356, 1.0, 0.2623, 0.2122, 0.1356, 1.0, 0.2623, 0.2122, 0.1356, 1.0, 0.2623, 0.2122, 0.1356, 1.0, 0.2623, 0.2122, 0.1356, 1.0, 0.2623, 0.2122, 0.1356, 1.0, 0.2623, 0.2122, 0.1356, 1.0, 0.2623, 0.2122, 0.1356, 1.0, 0.2623, 0.2122, 0.1356, 1.0, 0.2623, 0.2122, 0.1356, 1.0, 0.2623, 0.2122, 0.1356, 1.0, 0.2623, 0.2122, 0.1356, 1.0, 0.2623, 0.2122, 0.1356, 1.0, 0.2623, 0.2122, 0.1356, 1.0, 0.2623, 0.2122, 0.1356, 1.0, 0.2623, 0.2122, 0.1356, 1.0, 0.2623, 0.2122, 0.1356, 1.0, 0.2623, 0.2122, 0.1356, 1.0, 0.2623, 0.2122, 0.1356, 1.0, 0.2623, 0.2122, 0.1356, 1.0, 0.2623, 0.2122, 0.1356, 1.0, 0.2623, 0.2122, 0.1356, 1.0, 0.2623, 0.2122, 0.1356, 1.0, 0.2623, 0.2122, 0.1356, 1.0, 0.2623, 0.2122, 0.1356, 1.0, 0.2623, 0.2122, 0.1356, 1.0, 0.2623, 0.2122, 0.1356, 1.0, 0.2623, 0.2122, 0.1356, 1.0, 0.2623, 0.2122, 0.1356, 1.0, 0.2623, 0.2122, 0.1356, 1.0, 0.2623, 0.2122, 0.1356, 1.0, 0.2623, 0.2122, 0.1356, 1.0, 0.2623, 0.2122, 0.1356, 1.0, 0.2623, 0.2122, 0.1356, 1.0, 0.2623, 0.2122, 0.1356, 1.0, 0.2623, 0.2122, 0.1356, 1.0, 0.2623, 0.2122, 0.1356, 1.0, 0.2623, 0.2122, 0.1356, 1.0, 0.2623, 0.2122, 0.1356, 1.0, 0.2623, 0.2122, 0.1356, 1.0, 0.2623, 0.2122, 0.1356, 1.0, 0.2623, 0.2122, 0.1356, 1.0, 0.2623, 0.2122, 0.1356, 1.0, 0.2623, 0.2122, 0.1356, 1.0, 0.2623, 0.2122, 0.1356, 1.0, 0.2623, 0.2122, 0.1356, 1.0, 0.2623, 0.2122, 0.1356, 1.0, 0.2623, 0.2122, 0.1356, 1.0, 0.2623, 0.2122, 0.1356, 1.0, 0.2623, 0.2122, 0.1356, 1.0, 0.2623, 0.2122, 0.1356, 1.0, 0.2623, 0.2122, 0.1356, 1.0, 0.2623, 0.2122, 0.1356, 1.0, 0.2623, 0.2122, 0.1356, 1.0, 0.2623, 0.2122, 0.1356, 1.0, 0.2623, 0.2122, 0.1356, 1.0, 0.2623, 0.2122, 0.1356, 1.0, 0.2623, 0.2122, 0.1356, 1.0, 0.2623, 0.2122, 0.1356, 1.0, 0.2623, 0.2122, 0.1356, 1.0, 0.2623, 0.2122, 0.1356, 1.0, 0.2623, 0.2122, 0.1356, 1.0, 0.2623, 0.2122, 0.1356, 1.0, 0.2623, 0.2122, 0.1356, 1.0, 0.2623, 0.2122, 0.1356, 1.0, 0.2623, 0.2122, 0.1356, 1.0, 0.2623, 0.2122, 0.1356, 1.0, 0.2623, 0.2122, 0.1356, 1.0, 0.2623, 0.2122, 0.1356, 1.0])
me_untitled_018.use_remesh_preserve_volume = False
me_untitled_018.use_remesh_preserve_attributes = False
me_untitled_018.use_mirror_vertex_groups = False
me_untitled_018.update()
me_untitled_018.normals_split_custom_set([tuple(v) for v in zip(*[iter([-0.2475, 0.9536, 0.1714, -0.2074, 0.9462, -0.2486, -0.4382, 0.8805, -0.1806, -0.4763, 0.8789, 0.02567, 0.01246, 0.9858, -0.1674, -0.0421, 0.9647, 0.2601, 0.2025, 0.9582, 0.2019, 0.2586, 0.966, -0.006976, 0.09944, -0.995, 0.00395, 0.1667, -0.9829, 0.07872, 0.1153, -0.9591, 0.2586, -0.09919, -0.9877, 0.1209, 0.0895, -0.9937, 0.06759, 0.2162, -0.9727, -0.08401, 0.4143, -0.8963, 0.1582, 0.1232, -0.9592, 0.2546, -0.1957, 0.9799, -0.03933, -0.1333, 0.9906, -0.02924, -0.3951, 0.9087, 0.1349, -0.009687, 0.9669, 0.255, -0.1262, 0.9717, 0.1996, -0.09392, 0.9949, -0.03614, -0.4031, 0.9083, -0.1117, -0.3792, 0.8941, 0.2384, 0.1252, -0.9867, -0.104, 0.07742, -0.9921, 0.09843, -0.192, -0.9798, 0.05611, -0.08275, -0.9723, -0.2186, 0.07948, -0.9905, -0.1119, 0.07605, -0.9866, 0.1443, -0.1138, -0.9787, 0.1708, -0.1913, -0.9791, -0.06948, -0.5147, 0.6583, 0.5492, -0.5899, 0.5331, 0.6064, -0.4825, 0.4558, 0.7479, -0.1783, 0.6584, 0.7312, -0.6968, -0.7168, -0.02498, -0.803, -0.5825, -0.1261, -0.6151, -0.5767, -0.5377, -0.3744, -0.8692, -0.323, -0.06002, -0.7104, -0.7013, -0.4544, -0.6599, -0.5984, -0.3853, -0.5666, -0.7284, -0.2258, -0.4779, -0.8489, -0.5313, -0.8445, 0.06738, -0.4605, -0.835, 0.3011, -0.8182, -0.4542, 0.3526, -0.7758, -0.6291, 0.04942, 0.8562, -0.5164, 0.01378, 0.8984, -0.4111, 0.1547, 0.8348, -0.4065, 0.3713, 0.6912, -0.637, 0.3414, 0.2902, -0.6628, 0.6902, 0.4989, -0.6969, 0.5152, 0.4778, -0.4348, 0.7633, 0.3578, -0.4692, 0.8073, 0.6603, -0.6804, -0.318, 0.829, -0.3978, -0.393, 0.8747, -0.4642, -0.1392, 0.763, -0.6289, -0.1492, 0.2914, 0.7907, -0.5385, 0.2362, 0.5815, -0.7785, 0.2565, 0.5788, -0.7741, 0.01564, 0.7453, -0.6666, -0.2, 0.9797, 0.01424, -0.2263, 0.941, 0.2517, -0.038, 0.9301, 0.3654, 0.1547, 0.9852, 0.07344, 0.1101, -0.9915, 0.0686, 0.0382, -0.9875, -0.1531, 0.1462, -0.9392, -0.3106, 0.4282, -0.896, -0.1173, -0.03771, 0.9993, -0.004697, -0.09594, 0.9938, 0.05573, -0.02419, 0.9548, -0.2962, -0.3909, 0.9191, -0.04927, 0.125, -0.9919, -0.0231, 0.02506, -0.9997, 0.005746, -0.1218, -0.9766, -0.1772, 0.1592, -0.9508, -0.2657, 0.06712, -0.9913, 0.1133, 0.2364, -0.9286, -0.2859, 0.5682, -0.8213, -0.05142, 0.3385, -0.9056, 0.2554, -0.04333, 0.9649, -0.2592, -0.1687, 0.9844, 0.05082, 0.1693, 0.9753, 0.1421, 0.211, 0.9578, -0.1952, -0.02082, -0.9971, 0.073, 0.09759, -0.9684, -0.2293, 0.396, -0.879, -0.2657, 0.4444, -0.8704, 0.212, -0.2745, 0.951, -0.1424, -0.2156, 0.9765, 0.006387, 0.1618, 0.9855, -0.05151, -0.1022, 0.9253, -0.3652, 0.506, -0.4614, -0.7287, 0.4925, -0.6137, -0.6171, 0.2696, -0.7, -0.6613, 0.4078, -0.4389, -0.8006, 0.7149, 0.6255, -0.3124, 0.4544, 0.7977, -0.3966, 0.5876, 0.8055, -0.07699, 0.706, 0.7047, -0.07051, 0.3666, 0.5715, 0.7342, 0.3437, 0.5544, 0.758, 0.3987, 0.7755, 0.4895, 0.07364, 0.766, 0.6386, 0.6467, 0.7627, 0.01053, 0.4395, 0.8909, 0.1143, 0.4457, 0.8283, 0.3395, 0.5886, 0.6888, 0.4232, -0.8173, 0.576, 0.0158, -0.8538, 0.4122, 0.3181, -0.6308, 0.6509, 0.4223, -0.766, 0.6428, -0.00786, -0.4876, 0.4772, -0.7312, -0.5833, 0.6158, -0.5298, -0.4183, 0.779, -0.4671, -0.2093, 0.763, -0.6116, -0.8207, 0.5714, -0.003053, -0.65, 0.7541, -0.09355, -0.5752, 0.6645, -0.4771, -0.7326, 0.5318, -0.4249, -0.4126, -0.6134, 0.6734, -0.2942, -0.7571, 0.5833, -0.1156, -0.7968, 0.593, -0.3019, -0.4548, 0.8379, -0.3388, -0.02954, 0.9404, -0.3388, -0.02954, 0.9404, -0.3388, -0.02954, 0.9404, -0.3388, -0.02954, 0.9404, 0.9564, -0.02133, 0.2913, 0.932, 0.06995, 0.3556, 0.9106, 0.008643, 0.4132, 0.8819, -0.02443, 0.4707, 0.1688, 0.03345, 0.9851, 0.453, 0.005085, 0.8915, 0.275, 0.02128, 0.9612, 0.3139, -0.1574, 0.9363, 0.07774, 0.7684, -0.6353, 0.07383, 0.9743, -0.2126, 0.5144, 0.8524, -0.09348, -0.4732, 0.8781, -0.071, -0.3823, 0.7554, -0.5322, -0.5675, 0.7137, 0.4106, -0.3813, 0.902, -0.2024, 0.05063, 0.9229, -0.3816, -0.7172, 0.5922, -0.3672, -0.3398, -0.1121, -0.9338, -0.344, -0.008745, -0.9389, -0.304, 0.04262, -0.9517, -0.2186, -0.05908, -0.974, 0.9106, 0.008614, -0.4132, 0.9406, 0.04164, -0.3369, 0.9482, -0.06875, -0.3102, 0.8975, -0.06155, -0.4368, 0.3028, 0.04599, -0.9519, 0.3601, -0.02297, -0.9326, 0.418, -0.03371, -0.9078, 0.2685, -0.1366, -0.9535, -0.01011, -0.9523, -0.3049, -0.119, -0.9537, -0.2761, -0.09299, -0.9533, -0.2873, -0.04316, -0.9213, -0.3864, -0.09039, -0.9528, 0.2898, -0.1152, -0.9562, 0.2691, -0.0489, -0.9744, 0.2195, 0.01517, -0.9437, 0.3304, -0.4744, -0.8554, 0.2078, -0.2295, -0.8901, 0.3937, -0.4758, -0.7949, 0.3766, -0.2295, -0.8901, -0.3937, -0.4444, -0.8723, -0.204, -0.5268, -0.7865, -0.3225, 0.4571, -0.8574, -0.2366, 0.2339, -0.8899, -0.3918, 0.5013, -0.8072, -0.3116, 0.2338, -0.8899, 0.3917, 0.4599, -0.8557, 0.2372, 0.4664, -0.813, 0.3487, 0.1681, -0.9543, 0.2473, 0.2081, -0.9446, 0.254, 0.202, -0.9376, 0.2829, 0.1265, -0.9409, 0.3143, 0.2008, -0.9372, -0.2854, 0.2012, -0.9463, -0.2532, 0.1628, -0.9533, -0.2543, 0.1675, -0.9205, -0.3529, -0.8087, 0.2377, 0.538, -0.9088, -0.08357, 0.4087, -0.9086, 0.02173, 0.4171, -0.9745, 0.0236, 0.2231, -0.9047, 0.01206, -0.4259, -0.8719, 0.004907, -0.4897, -0.9181, -0.1206, -0.3775, -0.938, 0.04063, -0.3441, -0.5165, 0.189, 0.8352, -0.1567, 0.3441, 0.9258, -0.3806, 0.3677, 0.8485, -0.3484, 0.2888, 0.8917, -0.8481, 0.472, -0.2406, -0.8282, 0.5161, -0.2185, -0.748, 0.5695, -0.3409, -0.7877, 0.4616, -0.408, -0.4156, 0.9023, -0.1144, -0.4325, 0.8796, -0.1981, -0.7169, 0.6394, -0.278, -0.6734, 0.7365, -0.06407, -0.3431, 0.6726, -0.6556, -0.2111, 0.6541, -0.7264, -0.2686, 0.4907, -0.8289, -0.4351, 0.5504, -0.7126, -0.3707, 0.3729, -0.8506, -0.4001, 0.3973, -0.8259, -0.2479, 0.4976, -0.8312, -0.3473, 0.2896, -0.8919, -0.8481, 0.4726, 0.2394, -0.8194, 0.4324, 0.3762, -0.7598, 0.4939, 0.4228, -0.7396, 0.3486, 0.5757, -0.433, 0.8712, 0.2313, -0.4001, 0.9092, 0.115, -0.6865, 0.71, 0.1567, -0.4587, 0.748, 0.4797, 0.8386, 0.4752, 0.2664, 0.7483, 0.5994, 0.2841, 0.7518, 0.5484, 0.3661, 0.7929, 0.4772, 0.379, 0.3539, 0.3416, 0.8707, 0.2719, 0.2323, 0.9338, 0.1998, 0.4141, 0.888, 0.3386, 0.3153, 0.8865, 0.8107, 0.4608, -0.3612, 0.7566, 0.5174, -0.3998, 0.7764, 0.5799, -0.247, 0.8469, 0.4456, -0.2902, 0.6071, 0.7413, -0.2862, 0.604, 0.775, -0.1858, 0.7419, 0.6306, -0.2278, 0.6874, 0.6103, -0.3938, 0.2071, 0.4505, -0.8684, 0.3254, 0.4698, -0.8206, 0.349, 0.3517, -0.8686, 0.2968, 0.3256, -0.8977, 0.2177, 0.5928, -0.7754, 0.3397, 0.5816, -0.7392, 0.3996, 0.4745, -0.7843, 0.2064, 0.4832, -0.8508, -0.3232, 0.727, 0.6058, -0.3759, 0.5651, 0.7345, -0.1431, 0.5954, 0.7906, -0.188, 0.7028, 0.6861, 0.5875, 0.7658, 0.2616, 0.6782, 0.6243, 0.3877, 0.7372, 0.6562, 0.1612, 0.5697, 0.7969, 0.2011, 0.2012, 0.6283, 0.7515, 0.2527, 0.4917, 0.8333, 0.4347, 0.57, 0.6972, 0.335, 0.6371, 0.6942, -0.3907, -0.461, 0.7968, -0.5085, -0.704, 0.4958, 0.01551, -0.6044, 0.7965, -0.08072, -0.5994, 0.7964, -0.8145, -0.4686, -0.342, -0.8071, -0.4664, -0.362, -0.5047, -0.6666, -0.5485, -0.7508, -0.6603, 0.01796, -0.3356, -0.3644, -0.8686, -0.1231, -0.4962, -0.8595, -0.122, -0.7607, -0.6375, -0.5615, -0.5614, -0.6079, -0.8029, -0.5037, 0.3186, -0.4619, -0.8806, 0.1054, -0.4217, -0.8458, 0.3269, -0.6578, -0.5981, 0.4578, 0.9188, -0.2493, 0.3059, 0.9115, -0.2539, 0.3237, 0.6903, -0.5433, 0.4779, 0.7044, -0.7014, 0.1094, 0.657, -0.4052, 0.6358, 0.2751, -0.5384, 0.7966, 0.1817, -0.5807, 0.7936, 0.5829, -0.6761, 0.4507, 0.7993, -0.3283, -0.5033, 0.9333, -0.2224, -0.2821, 0.8641, -0.503, -0.01646, 0.6536, -0.6363, -0.4099, 0.6214, -0.3961, -0.676, 0.4677, -0.6597, -0.5882, 0.2563, -0.6658, -0.7007, 0.2859, -0.3556, -0.8899, -0.308, 0.6215, 0.7203, -0.5053, 0.5527, 0.6627, -0.7645, 0.2938, 0.5738, -0.3097, -0.1149, 0.9439, -0.9895, -0.1444, -0.00123, -0.8192, 0.552, -0.1556, -0.7678, 0.5374, -0.3487, -0.8945, -0.2034, -0.3982, 0.1924, 0.9621, 0.1932, 0.3064, 0.7225, 0.6197, 0.4312, 0.872, -0.2316, -0.3315, 0.7135, 0.6173, 0.5311, 0.7655, 0.3633, 0.0602, 0.9303, 0.3617, -0.4791, -0.1617, -0.8627, -0.4671, 0.5934, -0.6555, -0.1491, 0.3729, -0.9158, -0.1321, 0.002104, -0.9912, -0.9901, 0.0965, -0.1023, -0.6839, 0.08042, 0.7251, -0.7336, 0.3625, 0.5749, -0.965, 0.2621, 0.002343, 0.9716, 0.03536, 0.234, 0.8693, 0.4941, -0.01348, 0.6065, 0.6868, 0.4005, 0.9651, -0.01087, 0.2616, 0.3173, -0.02768, 0.9479, 0.4931, 0.5649, 0.6616, 0.141, 0.6735, 0.7256, -0.05902, 0.1275, 0.9901, 0.5472, 0.4594, -0.6997, 0.6473, 0.5769, -0.4982, 0.7085, 0.7028, -0.06392, 0.9759, 0.004038, -0.2183, -0.4584, 0.8571, 0.235, -0.8417, 0.4995, 0.2049, -0.3366, 0.6465, 0.6846, -0.00496, 0.4645, -0.8856, 0.5533, 0.481, -0.68, 0.7356, 0.3289, -0.5922, -0.09464, 0.1537, -0.9836, 0.1914, 0.9794, -0.06437, 0.6318, 0.773, 0.05807, 0.4524, 0.7915, -0.411, -0.3509, 0.8637, 0.3618, -0.6948, 0.5074, 0.5097, -0.1808, 0.606, 0.7746, -0.7284, 0.2915, 0.62, -0.8725, 0.1993, 0.4461, -0.8732, -0.07897, 0.4809, -0.8581, 0.1221, 0.4987, -0.7284, 0.2915, -0.6201, -0.8642, 0.113, -0.4903, -0.8872, 0.05288, -0.4583, -0.9004, 0.1367, -0.413, -0.349, 0.1392, 0.9267, -0.4541, 0.09473, 0.8859, -0.1445, 0.09044, 0.9854, -0.2662, 0.1452, 0.9529, 0.8819, 0.09809, 0.461, 0.7491, 0.2243, 0.6233, 0.8698, 0.05581, 0.4902, 0.9018, -0.006621, 0.4321, 0.3597, 0.1074, 0.9269, 0.2918, 0.119, 0.9491, 0.2805, 0.02616, 0.9595, 0.3455, -0.02996, 0.9379, 0.7495, 0.2212, -0.6239, 0.8851, 0.09052, -0.4565, 0.8871, -0.02953, -0.4605, 0.87, 0.05297, -0.4902, 0.3418, 0.07091, -0.9371, 0.2643, 0.04555, -0.9634, 0.299, 0.1231, -0.9463, 0.365, 0.09507, -0.9262, -0.3584, 0.1053, -0.9276, -0.3394, 0.1415, -0.9299, -0.3265, 0.1921, -0.9255, -0.2705, 0.07529, -0.9598])] * 3)])

# ---- objects
ob_polysurface565 = bpy.data.objects.new('polySurface565', me_untitled_018)

# ---- transforms, parenting, visibility, modifiers, constraints
ob_polysurface565.location = (0.0, 0.0, 0.0)
ob_polysurface565.rotation_euler = (1.571, -0.0, 0.0)
ob_polysurface565.scale = (1.251, 1.251, 1.251)
ob_polysurface565.color = (0.8, 0.8, 0.8, 1.0)
ob_polysurface565.lineart.crease_threshold = 0.0

# ---- collection membership
col_collection_1.objects.link(ob_polysurface565)

# ---- scene / render settings (as saved in the file)
scene.frame_start = 1; scene.frame_end = 250; scene.frame_set(1)
scene.render.engine = 'BLENDER_EEVEE_NEXT'
scene.render.resolution_percentage = 50
scene.render.dither_intensity = 0.0
scene.cycles.use_denoising = False
scene.cycles.samples = 128
scene.cycles.sampling_pattern = 'TABULATED_SOBOL'
scene.cycles.light_sampling_threshold = 0.0
scene.cycles.use_adaptive_sampling = False
scene.cycles.use_light_tree = False
scene.cycles.blur_glossy = 0.0
scene.cycles.sample_clamp_indirect = 0.0
scene.view_settings.view_transform = 'Standard'
bpy.context.view_layer.update()

# ---- added for rendering (the .blend has no active camera and no usable light): camera, sun
cam_auto = bpy.data.cameras.new('AutoCamera')
cam_auto.lens = 50.0
cam_auto.sensor_width = 36.0
cam_auto.clip_end = 1000.0
ob_auto_camera = bpy.data.objects.new('AutoCamera', cam_auto)
scene.collection.objects.link(ob_auto_camera)
ob_auto_camera.location = (1.82221, -2.18666, 2.13419)
ob_auto_camera.rotation_euler = (1.09748, -7.21219e-08, 0.694738)
scene.camera = ob_auto_camera
light_auto_sun = bpy.data.lights.new('AutoSun', 'SUN')
light_auto_sun.energy = 3.0
light_auto_sun.angle = 0.0523599
ob_auto_sun = bpy.data.objects.new('AutoSun', light_auto_sun)
scene.collection.objects.link(ob_auto_sun)
ob_auto_sun.rotation_euler = (0.872665, 0.174533, 0.523599)
bpy.context.view_layer.update()
